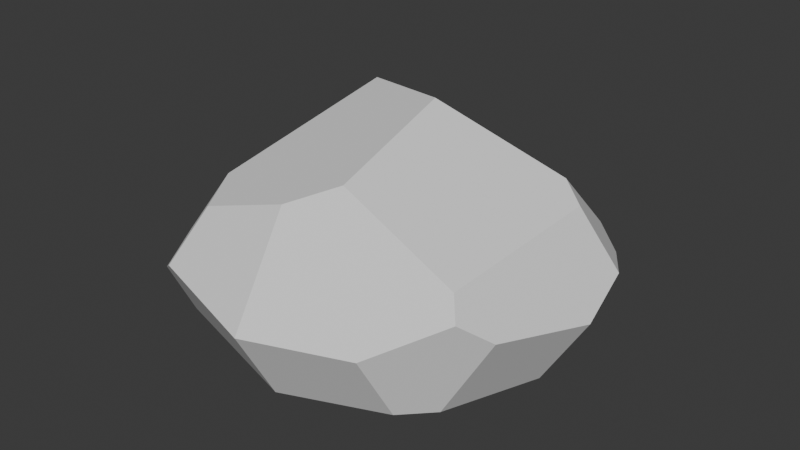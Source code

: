 # Source: Rock3.blend  (saved by Blender 4.4.32; exported with 4.5.12 LTS)
import bpy
from mathutils import Matrix  # noqa: F401  (used for matrix-valued properties, if any)

bpy.ops.wm.read_factory_settings(use_empty=True)
scene = bpy.context.scene
scene.name = 'Scene'

# ---- collections
col_collection = bpy.data.collections.new('Collection'); scene.collection.children.link(col_collection)

# ---- world
world_world = bpy.data.worlds.new('World'); scene.world = world_world
world_world.use_nodes = True; world_world.node_tree.nodes.clear()
_N = world_world.node_tree.nodes; _L = world_world.node_tree.links
n0 = _N.new('ShaderNodeOutputWorld'); n0.name = 'World Output'; n0.location = (300, 300)
n1 = _N.new('ShaderNodeBackground'); n1.name = 'Background'; n1.location = (10, 300)
n1.inputs[0].default_value = (0.05088, 0.05088, 0.05088, 1.0)
_L.new(n1.outputs[0], n0.inputs[0])
n0.is_active_output = True
world_world.color = (0.05088, 0.05088, 0.05088)
world_world.sun_shadow_jitter_overblur = 0.0

# ---- meshes
me_rock_005 = bpy.data.meshes.new('Rock_005')
me_rock_005.from_pydata([(-0.8095, -0.3482, 0.8177), (0.7498, -0.3482, -0.7416), (-0.8095, -0.3482, -0.7416), (-0.02983, -0.454, 0.9886), (-0.9803, -0.454, 0.03807), (-0.02983, -0.454, -0.9124), (0.9207, -0.454, 0.03807), (-0.02983, -0.05899, -1.153), (-1.172, -0.1387, 0.03807), (0.6225, -0.3655, 0.8456), (0.7794, -0.3665, 0.6829), (0.01131, 0.01783, 1.26), (1.182, -0.02476, 0.03807), (1.037, 0.09232, 0.6228), (-0.8899, -0.1208, -0.8221), (-0.2047, 0.003939, -1.125), (-0.5477, 0.7082, -0.4096), (-1.057, 0.06155, -0.5917), (0.5864, 0.02441, 1.058), (0.9344, 0.2295, 0.7906), (-0.6299, -0.5359, 0.03807), (-0.02983, -0.4681, -0.852), (0.5702, -0.5359, 0.03807), (-0.02983, -0.5703, 0.4907), (-0.5428, 0.714, -0.4017), (-0.02341, 0.5571, 0.8824), (0.8737, 0.3471, 0.7265), (0.2192, 0.6685, 0.7186), (0.1104, 0.8343, -0.1), (0.834, -0.1103, -0.8258), (0.6644, -0.01673, -0.9299), (1.145, 0.1087, -0.2766), (0.9384, 0.4429, -0.201), (0.8015, 0.5212, -0.2826), (-0.9049, -0.07866, 0.9131), (-1.036, -0.008179, 0.6243), (-0.6393, 0.1043, 1.099), (-0.5244, 0.4019, 0.9111), (-0.7058, 0.4219, 0.6064)], [], [(22, 23, 20, 21), (21, 5, 1, 6, 22), (16, 15, 14, 17), (19, 18, 9, 10, 13), (33, 28, 27, 26, 32), (6, 12, 13, 10), (31, 29, 30, 33, 32), (2, 14, 15, 7, 5), (4, 8, 17, 14, 2), (32, 26, 19, 13, 12, 31), (9, 18, 11, 3), (38, 35, 34, 36, 37), (3, 23, 22, 6, 10, 9), (0, 4, 20, 23, 3), (4, 2, 5, 21, 20), (26, 27, 25, 11, 18, 19), (15, 16, 24, 28, 33, 30, 7), (5, 7, 30, 29, 1), (1, 29, 31, 12, 6), (27, 28, 24, 38, 37, 25), (25, 37, 36, 11), (16, 17, 8, 35, 38, 24), (0, 34, 35, 8, 4), (3, 11, 36, 34, 0)])
me_rock_005.polygons.foreach_set('use_smooth', [True] * 24)
_k = set([(0, 3), (0, 4), (0, 34), (1, 5), (1, 6), (1, 29), (2, 4), (2, 5), (2, 14), (3, 9), (3, 11), (3, 23), (4, 8), (4, 20), (5, 7), (5, 21), (6, 10), (6, 12), (6, 22), (7, 15), (7, 30), (8, 17), (8, 35), (9, 10), (9, 18), (10, 13), (11, 18), (11, 25), (11, 36), (12, 13), (12, 31), (13, 19), (14, 15), (14, 17), (15, 16), (16, 17), (16, 24), (18, 19), (19, 26), (20, 21), (20, 23), (21, 22), (22, 23), (24, 28), (24, 38), (25, 27), (25, 37), (26, 27), (26, 32), (27, 28), (28, 33), (29, 30), (29, 31), (30, 33), (31, 32), (32, 33), (34, 35), (34, 36), (35, 38), (36, 37), (37, 38)])
me_rock_005.attributes.new('sharp_edge', 'BOOLEAN', 'EDGE').data.foreach_set('value', [ (min(e.vertices), max(e.vertices)) in _k for e in me_rock_005.edges])
_uv = me_rock_005.uv_layers.new(name='UVMap')
_uv.uv.foreach_set('vector', [0.2094, 0.3459, 0.1681, 0.4922, 0.01603, 0.4922, 0.003924, 0.2752, 0.7694, 0.4777, 0.7622, 0.4879, 0.6472, 0.3728, 0.7077, 0.2218, 0.7694, 0.2603, 0.4223, 0.5439, 0.4223, 0.7583, 0.2853, 0.6889, 0.271, 0.6222, 0.8937, 0.8938, 0.8937, 0.9917, 0.8037, 0.9961, 0.7833, 0.9552, 0.8504, 0.8719, 0.4866, 0.2828, 0.6394, 0.3217, 0.6031, 0.4879, 0.4558, 0.4879, 0.4546, 0.2991, 0.7598, 0.9043, 0.6582, 0.9043, 0.6533, 0.7804, 0.7598, 0.7698, 0.7833, 0.8166, 0.8405, 0.6943, 0.8839, 0.6848, 0.8839, 0.8571, 0.8487, 0.8641, 0.8846, 0.6585, 0.8367, 0.6769, 0.7833, 0.533, 0.7912, 0.4959, 0.8846, 0.4958, 0.8949, 0.185, 0.8203, 0.185, 0.7978, 0.05136, 0.8469, 0.003924, 0.8949, 0.0223, 0.8809, 0.2329, 0.8809, 0.4218, 0.8549, 0.4362, 0.8187, 0.404, 0.7772, 0.2871, 0.8008, 0.2218, 0.2818, 0.7662, 0.3709, 0.7791, 0.3813, 0.9018, 0.271, 0.9018, 0.1117, 0.8708, 0.1165, 0.9803, 0.05089, 0.9803, 0.003924, 0.9216, 0.0413, 0.8569, 0.6455, 0.6927, 0.5422, 0.6927, 0.4546, 0.5684, 0.4583, 0.4958, 0.5893, 0.5262, 0.6214, 0.5587, 0.4994, 0.0407, 0.6578, 0.003924, 0.6615, 0.07654, 0.5739, 0.2008, 0.4706, 0.2008, 0.7138, 0.7619, 0.6533, 0.6109, 0.7683, 0.4958, 0.7754, 0.5061, 0.7754, 0.7234, 0.08422, 0.7009, 0.003924, 0.5774, 0.03045, 0.5199, 0.1622, 0.5, 0.1622, 0.6232, 0.1131, 0.7079, 0.2632, 0.03682, 0.2632, 0.2512, 0.2616, 0.2528, 0.1149, 0.2673, 0.003924, 0.1553, 0.08616, 0.003924, 0.2334, 0.0132, 0.2358, 0.8977, 0.1424, 0.8977, 0.1585, 0.751, 0.1856, 0.7158, 0.2358, 0.735, 0.7899, 0.1666, 0.7398, 0.1859, 0.6693, 0.07083, 0.6884, 0.004009, 0.7899, 0.003924, 0.271, 0.2441, 0.2731, 0.07388, 0.4028, 0.003924, 0.4628, 0.21, 0.4324, 0.275, 0.3262, 0.275, 0.1345, 0.849, 0.03108, 0.8254, 0.003924, 0.7557, 0.1345, 0.7158, 0.4448, 0.5361, 0.2753, 0.5193, 0.271, 0.3838, 0.3438, 0.2828, 0.4468, 0.3204, 0.4468, 0.535, 0.2529, 0.6627, 0.196, 0.6845, 0.1701, 0.6242, 0.1783, 0.5, 0.2529, 0.5, 0.5647, 0.885, 0.4546, 0.8922, 0.4568, 0.7557, 0.5078, 0.7005, 0.5647, 0.7224])
me_rock_005.update()
me_rock_005.normals_split_custom_set([tuple(v) for v in zip(*[iter([0.0, -0.9971, -0.07589, 0.0, -0.9971, -0.07589, 0.0, -0.9971, -0.07589, 0.0, -0.9971, -0.07589, 0.1898, -0.9633, -0.1898, 0.1898, -0.9633, -0.1898, 0.1898, -0.9633, -0.1898, 0.1898, -0.9633, -0.1898, 0.1898, -0.9633, -0.1898, -0.4213, 0.5374, -0.7306, -0.4213, 0.5374, -0.7306, -0.4213, 0.5374, -0.7306, -0.4213, 0.5374, -0.7306, 0.6862, -0.2984, 0.6634, 0.6862, -0.2984, 0.6634, 0.6862, -0.2984, 0.6634, 0.6862, -0.2984, 0.6634, 0.6862, -0.2984, 0.6634, 0.4363, 0.8914, 0.1225, 0.4363, 0.8914, 0.1225, 0.4363, 0.8914, 0.1225, 0.4363, 0.8914, 0.1225, 0.4363, 0.8914, 0.1225, 0.8383, -0.4715, 0.2737, 0.8383, -0.4715, 0.2737, 0.8383, -0.4715, 0.2737, 0.8383, -0.4715, 0.2737, 0.6365, 0.5216, -0.5682, 0.6365, 0.5216, -0.5682, 0.6365, 0.5216, -0.5682, 0.6365, 0.5216, -0.5682, 0.6365, 0.5216, -0.5682, -0.2727, -0.4661, -0.8417, -0.2727, -0.4661, -0.8417, -0.2727, -0.4661, -0.8417, -0.2727, -0.4661, -0.8417, -0.2727, -0.4661, -0.8417, -0.8487, -0.4521, -0.2745, -0.8487, -0.4521, -0.2745, -0.8487, -0.4521, -0.2745, -0.8487, -0.4521, -0.2745, -0.8487, -0.4521, -0.2745, 0.8566, 0.5036, 0.1118, 0.8566, 0.5036, 0.1118, 0.8566, 0.5036, 0.1118, 0.8566, 0.5036, 0.1118, 0.8566, 0.5036, 0.1118, 0.8566, 0.5036, 0.1118, 0.2722, -0.4729, 0.838, 0.2722, -0.4729, 0.838, 0.2722, -0.4729, 0.838, 0.2722, -0.4729, 0.838, -0.6983, 0.5548, 0.4523, -0.6983, 0.5548, 0.4523, -0.6983, 0.5548, 0.4523, -0.6983, 0.5548, 0.4523, -0.6983, 0.5548, 0.4523, 0.1973, -0.9603, 0.1973, 0.1973, -0.9603, 0.1973, 0.1973, -0.9603, 0.1973, 0.1973, -0.9603, 0.1973, 0.1973, -0.9603, 0.1973, 0.1973, -0.9603, 0.1973, -0.1969, -0.9605, 0.1969, -0.1969, -0.9605, 0.1969, -0.1969, -0.9605, 0.1969, -0.1969, -0.9605, 0.1969, -0.1969, -0.9605, 0.1969, -0.1898, -0.9633, -0.1898, -0.1898, -0.9633, -0.1898, -0.1898, -0.9633, -0.1898, -0.1898, -0.9633, -0.1898, -0.1898, -0.9633, -0.1898, 0.2679, 0.5645, 0.7807, 0.2679, 0.5645, 0.7807, 0.2679, 0.5645, 0.7807, 0.2679, 0.5645, 0.7807, 0.2679, 0.5645, 0.7807, 0.2679, 0.5645, 0.7807, 0.164, 0.7414, -0.6508, 0.164, 0.7414, -0.6508, 0.164, 0.7414, -0.6508, 0.164, 0.7414, -0.6508, 0.164, 0.7414, -0.6508, 0.164, 0.7414, -0.6508, 0.164, 0.7414, -0.6508, 0.2743, -0.4611, -0.8439, 0.2743, -0.4611, -0.8439, 0.2743, -0.4611, -0.8439, 0.2743, -0.4611, -0.8439, 0.2743, -0.4611, -0.8439, 0.8402, -0.4669, -0.2757, 0.8402, -0.4669, -0.2757, 0.8402, -0.4669, -0.2757, 0.8402, -0.4669, -0.2757, 0.8402, -0.4669, -0.2757, -0.2764, 0.9341, 0.2259, -0.2764, 0.9341, 0.2259, -0.2764, 0.9341, 0.2259, -0.2764, 0.9341, 0.2259, -0.2764, 0.9341, 0.2259, -0.2764, 0.9341, 0.2259, -0.1279, 0.5638, 0.816, -0.1279, 0.5638, 0.816, -0.1279, 0.5638, 0.816, -0.1279, 0.5638, 0.816, -0.7914, 0.6094, 0.04855, -0.7914, 0.6094, 0.04855, -0.7914, 0.6094, 0.04855, -0.7914, 0.6094, 0.04855, -0.7914, 0.6094, 0.04855, -0.7914, 0.6094, 0.04855, -0.8486, -0.4529, 0.2733, -0.8486, -0.4529, 0.2733, -0.8486, -0.4529, 0.2733, -0.8486, -0.4529, 0.2733, -0.8486, -0.4529, 0.2733, -0.2655, -0.4472, 0.8541, -0.2655, -0.4472, 0.8541, -0.2655, -0.4472, 0.8541, -0.2655, -0.4472, 0.8541, -0.2655, -0.4472, 0.8541])] * 3)])

# ---- objects
ob_rock_005 = bpy.data.objects.new('Rock_005', me_rock_005)

# ---- transforms, parenting, visibility, modifiers, constraints
ob_rock_005.location = (0.0, 0.0, 0.0)
ob_rock_005.rotation_euler = (1.571, -0.0, 0.0)

# ---- collection membership
col_collection.objects.link(ob_rock_005)

# ---- scene / render settings (as saved in the file)
scene.frame_start = 1; scene.frame_end = 250; scene.frame_set(1)
scene.render.engine = 'BLENDER_EEVEE_NEXT'
bpy.context.view_layer.update()

# ---- added for rendering (the .blend has no active camera and no usable light): camera, sun
cam_auto = bpy.data.cameras.new('AutoCamera')
cam_auto.lens = 50.0
cam_auto.sensor_width = 36.0
cam_auto.clip_end = 1000.0
ob_auto_camera = bpy.data.objects.new('AutoCamera', cam_auto)
scene.collection.objects.link(ob_auto_camera)
ob_auto_camera.location = (3.38444, -4.10918, 2.83566)
ob_auto_camera.rotation_euler = (1.09748, -7.21219e-08, 0.694738)
scene.camera = ob_auto_camera
light_auto_sun = bpy.data.lights.new('AutoSun', 'SUN')
light_auto_sun.energy = 3.0
light_auto_sun.angle = 0.0523599
ob_auto_sun = bpy.data.objects.new('AutoSun', light_auto_sun)
scene.collection.objects.link(ob_auto_sun)
ob_auto_sun.rotation_euler = (0.872665, 0.174533, 0.523599)
bpy.context.view_layer.update()
